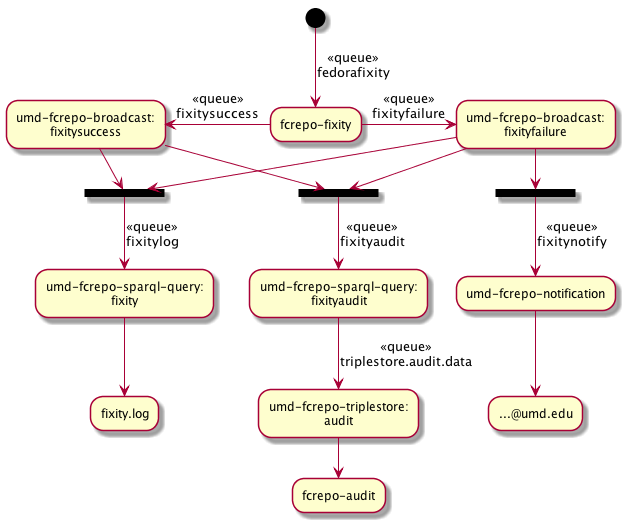

The diagram above was rendered by PlantUML. Its source (embedded in the PNG):
@startuml

(*) -->[«queue»\nfedorafixity] "fcrepo-fixity"
"fcrepo-fixity" -left->[«queue»\nfixitysuccess] "umd-fcrepo-broadcast:\nfixitysuccess"
"umd-fcrepo-broadcast:\nfixitysuccess" --> ===LOG===
"umd-fcrepo-broadcast:\nfixitysuccess" --> ===AUDIT===

"fcrepo-fixity" -right->[«queue»\nfixityfailure] "umd-fcrepo-broadcast:\nfixityfailure"
"umd-fcrepo-broadcast:\nfixityfailure" --> ===LOG===
"umd-fcrepo-broadcast:\nfixityfailure" --> ===AUDIT===
"umd-fcrepo-broadcast:\nfixityfailure" --> ===NOTIFY===

===LOG=== -->[«queue»\nfixitylog] "umd-fcrepo-sparql-query:\nfixity"
--> "fixity.log"

===AUDIT=== -->[«queue»\nfixityaudit] "umd-fcrepo-sparql-query:\nfixityaudit"
-->[«queue»\ntriplestore.audit.data] "umd-fcrepo-triplestore:\naudit"
--> "fcrepo-audit"

===NOTIFY=== -->[«queue»\nfixitynotify] "umd-fcrepo-notification"
--> "...@umd.edu"

@enduml